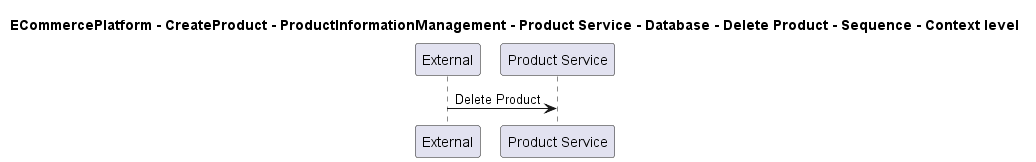

The diagram above was rendered by PlantUML. Its source (embedded in the PNG):
@startuml

title ECommercePlatform - CreateProduct - ProductInformationManagement - Product Service - Database - Delete Product - Sequence - Context level

participant "External" as C4InterFlow.SoftwareSystems.ExternalSystem
participant "Product Service" as ECommercePlatform.CreateProduct.ProductInformationManagement.SoftwareSystems.ProductService

C4InterFlow.SoftwareSystems.ExternalSystem -> ECommercePlatform.CreateProduct.ProductInformationManagement.SoftwareSystems.ProductService : Delete Product


@enduml